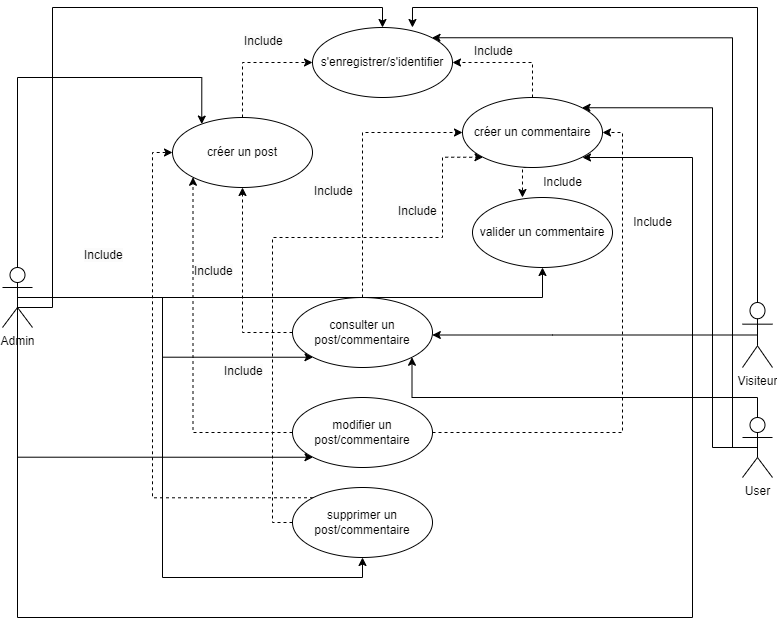

The diagram above was exported from draw.io. Its source (the exported page's mxGraphModel, read from the mxfile embedded in the PNG):
<mxGraphModel dx="1036" dy="614" grid="1" gridSize="10" guides="1" tooltips="1" connect="1" arrows="1" fold="1" page="1" pageScale="1" pageWidth="827" pageHeight="1169" math="0" shadow="0">
  <root>
    <mxCell id="0" />
    <mxCell id="1" parent="0" />
    <mxCell id="dfgDd3RqeD9BcJ6mxoy5-1" value="s'enregistrer/s'identifier" style="ellipse;whiteSpace=wrap;html=1;" parent="1" vertex="1">
      <mxGeometry x="330" y="40" width="140" height="70" as="geometry" />
    </mxCell>
    <mxCell id="dfgDd3RqeD9BcJ6mxoy5-8" style="edgeStyle=orthogonalEdgeStyle;rounded=0;orthogonalLoop=1;jettySize=auto;html=1;exitX=0.5;exitY=0;exitDx=0;exitDy=0;entryX=0;entryY=0.5;entryDx=0;entryDy=0;dashed=1;" parent="1" source="dfgDd3RqeD9BcJ6mxoy5-2" target="dfgDd3RqeD9BcJ6mxoy5-1" edge="1">
      <mxGeometry relative="1" as="geometry" />
    </mxCell>
    <mxCell id="dfgDd3RqeD9BcJ6mxoy5-2" value="créer un post" style="ellipse;whiteSpace=wrap;html=1;" parent="1" vertex="1">
      <mxGeometry x="190" y="130" width="140" height="70" as="geometry" />
    </mxCell>
    <mxCell id="dfgDd3RqeD9BcJ6mxoy5-9" style="edgeStyle=orthogonalEdgeStyle;rounded=0;orthogonalLoop=1;jettySize=auto;html=1;exitX=0.5;exitY=0;exitDx=0;exitDy=0;entryX=1;entryY=0.5;entryDx=0;entryDy=0;dashed=1;" parent="1" source="dfgDd3RqeD9BcJ6mxoy5-3" target="dfgDd3RqeD9BcJ6mxoy5-1" edge="1">
      <mxGeometry relative="1" as="geometry" />
    </mxCell>
    <mxCell id="dfgDd3RqeD9BcJ6mxoy5-11" style="edgeStyle=orthogonalEdgeStyle;rounded=0;orthogonalLoop=1;jettySize=auto;html=1;exitX=0.5;exitY=1;exitDx=0;exitDy=0;entryX=0.357;entryY=0;entryDx=0;entryDy=0;entryPerimeter=0;dashed=1;" parent="1" source="dfgDd3RqeD9BcJ6mxoy5-3" target="dfgDd3RqeD9BcJ6mxoy5-4" edge="1">
      <mxGeometry relative="1" as="geometry" />
    </mxCell>
    <mxCell id="dfgDd3RqeD9BcJ6mxoy5-3" value="créer un commentaire" style="ellipse;whiteSpace=wrap;html=1;" parent="1" vertex="1">
      <mxGeometry x="480" y="110" width="140" height="70" as="geometry" />
    </mxCell>
    <mxCell id="dfgDd3RqeD9BcJ6mxoy5-4" value="valider un commentaire" style="ellipse;whiteSpace=wrap;html=1;" parent="1" vertex="1">
      <mxGeometry x="490" y="210" width="140" height="70" as="geometry" />
    </mxCell>
    <mxCell id="dfgDd3RqeD9BcJ6mxoy5-10" style="edgeStyle=orthogonalEdgeStyle;rounded=0;orthogonalLoop=1;jettySize=auto;html=1;exitX=0.5;exitY=0;exitDx=0;exitDy=0;entryX=0;entryY=0.5;entryDx=0;entryDy=0;dashed=1;" parent="1" source="dfgDd3RqeD9BcJ6mxoy5-5" target="dfgDd3RqeD9BcJ6mxoy5-3" edge="1">
      <mxGeometry relative="1" as="geometry" />
    </mxCell>
    <mxCell id="dfgDd3RqeD9BcJ6mxoy5-17" style="edgeStyle=orthogonalEdgeStyle;rounded=0;orthogonalLoop=1;jettySize=auto;html=1;exitX=0;exitY=0.5;exitDx=0;exitDy=0;entryX=0.5;entryY=1;entryDx=0;entryDy=0;dashed=1;" parent="1" source="dfgDd3RqeD9BcJ6mxoy5-5" target="dfgDd3RqeD9BcJ6mxoy5-2" edge="1">
      <mxGeometry relative="1" as="geometry" />
    </mxCell>
    <mxCell id="dfgDd3RqeD9BcJ6mxoy5-5" value="consulter un post/commentaire" style="ellipse;whiteSpace=wrap;html=1;" parent="1" vertex="1">
      <mxGeometry x="310" y="310" width="140" height="70" as="geometry" />
    </mxCell>
    <mxCell id="dfgDd3RqeD9BcJ6mxoy5-12" style="edgeStyle=orthogonalEdgeStyle;rounded=0;orthogonalLoop=1;jettySize=auto;html=1;exitX=1;exitY=0.5;exitDx=0;exitDy=0;entryX=1;entryY=0.5;entryDx=0;entryDy=0;dashed=1;" parent="1" source="dfgDd3RqeD9BcJ6mxoy5-6" target="dfgDd3RqeD9BcJ6mxoy5-3" edge="1">
      <mxGeometry relative="1" as="geometry" />
    </mxCell>
    <mxCell id="dfgDd3RqeD9BcJ6mxoy5-18" style="edgeStyle=orthogonalEdgeStyle;rounded=0;orthogonalLoop=1;jettySize=auto;html=1;exitX=0;exitY=0.5;exitDx=0;exitDy=0;entryX=0;entryY=1;entryDx=0;entryDy=0;dashed=1;" parent="1" source="dfgDd3RqeD9BcJ6mxoy5-6" target="dfgDd3RqeD9BcJ6mxoy5-2" edge="1">
      <mxGeometry relative="1" as="geometry" />
    </mxCell>
    <mxCell id="dfgDd3RqeD9BcJ6mxoy5-6" value="modifier un post/commentaire" style="ellipse;whiteSpace=wrap;html=1;" parent="1" vertex="1">
      <mxGeometry x="310" y="410" width="140" height="70" as="geometry" />
    </mxCell>
    <mxCell id="dfgDd3RqeD9BcJ6mxoy5-16" style="edgeStyle=orthogonalEdgeStyle;rounded=0;orthogonalLoop=1;jettySize=auto;html=1;exitX=0;exitY=0.5;exitDx=0;exitDy=0;dashed=1;entryX=0;entryY=1;entryDx=0;entryDy=0;" parent="1" source="dfgDd3RqeD9BcJ6mxoy5-7" target="dfgDd3RqeD9BcJ6mxoy5-3" edge="1">
      <mxGeometry relative="1" as="geometry">
        <mxPoint x="430" y="170" as="targetPoint" />
        <Array as="points">
          <mxPoint x="290" y="535" />
          <mxPoint x="290" y="250" />
          <mxPoint x="460" y="250" />
          <mxPoint x="460" y="170" />
        </Array>
      </mxGeometry>
    </mxCell>
    <mxCell id="dfgDd3RqeD9BcJ6mxoy5-19" style="edgeStyle=orthogonalEdgeStyle;rounded=0;orthogonalLoop=1;jettySize=auto;html=1;exitX=0;exitY=0;exitDx=0;exitDy=0;entryX=0;entryY=0.5;entryDx=0;entryDy=0;dashed=1;" parent="1" source="dfgDd3RqeD9BcJ6mxoy5-7" target="dfgDd3RqeD9BcJ6mxoy5-2" edge="1">
      <mxGeometry relative="1" as="geometry">
        <Array as="points">
          <mxPoint x="170" y="510" />
          <mxPoint x="170" y="165" />
        </Array>
      </mxGeometry>
    </mxCell>
    <mxCell id="dfgDd3RqeD9BcJ6mxoy5-7" value="supprimer un post/commentaire" style="ellipse;whiteSpace=wrap;html=1;" parent="1" vertex="1">
      <mxGeometry x="310" y="500" width="140" height="70" as="geometry" />
    </mxCell>
    <mxCell id="dfgDd3RqeD9BcJ6mxoy5-20" value="Include" style="text;html=1;align=center;verticalAlign=middle;resizable=0;points=[];autosize=1;strokeColor=none;fillColor=none;" parent="1" vertex="1">
      <mxGeometry x="640" y="220" width="60" height="30" as="geometry" />
    </mxCell>
    <mxCell id="dfgDd3RqeD9BcJ6mxoy5-21" value="&lt;span style=&quot;color: rgb(0, 0, 0); font-family: Helvetica; font-size: 12px; font-style: normal; font-variant-ligatures: normal; font-variant-caps: normal; font-weight: 400; letter-spacing: normal; orphans: 2; text-align: center; text-indent: 0px; text-transform: none; widows: 2; word-spacing: 0px; -webkit-text-stroke-width: 0px; background-color: rgb(251, 251, 251); text-decoration-thickness: initial; text-decoration-style: initial; text-decoration-color: initial; float: none; display: inline !important;&quot;&gt;Include&lt;/span&gt;" style="text;whiteSpace=wrap;html=1;" parent="1" vertex="1">
      <mxGeometry x="330" y="190" width="70" height="40" as="geometry" />
    </mxCell>
    <mxCell id="dfgDd3RqeD9BcJ6mxoy5-22" value="&lt;span style=&quot;color: rgb(0, 0, 0); font-family: Helvetica; font-size: 12px; font-style: normal; font-variant-ligatures: normal; font-variant-caps: normal; font-weight: 400; letter-spacing: normal; orphans: 2; text-align: center; text-indent: 0px; text-transform: none; widows: 2; word-spacing: 0px; -webkit-text-stroke-width: 0px; background-color: rgb(251, 251, 251); text-decoration-thickness: initial; text-decoration-style: initial; text-decoration-color: initial; float: none; display: inline !important;&quot;&gt;Include&lt;/span&gt;" style="text;whiteSpace=wrap;html=1;" parent="1" vertex="1">
      <mxGeometry x="240" y="370" width="70" height="40" as="geometry" />
    </mxCell>
    <mxCell id="dfgDd3RqeD9BcJ6mxoy5-23" value="&lt;span style=&quot;color: rgb(0, 0, 0); font-family: Helvetica; font-size: 12px; font-style: normal; font-variant-ligatures: normal; font-variant-caps: normal; font-weight: 400; letter-spacing: normal; orphans: 2; text-align: center; text-indent: 0px; text-transform: none; widows: 2; word-spacing: 0px; -webkit-text-stroke-width: 0px; background-color: rgb(251, 251, 251); text-decoration-thickness: initial; text-decoration-style: initial; text-decoration-color: initial; float: none; display: inline !important;&quot;&gt;Include&lt;/span&gt;" style="text;whiteSpace=wrap;html=1;" parent="1" vertex="1">
      <mxGeometry x="210" y="270" width="70" height="40" as="geometry" />
    </mxCell>
    <mxCell id="dfgDd3RqeD9BcJ6mxoy5-24" value="&#10;&lt;span style=&quot;color: rgb(0, 0, 0); font-family: Helvetica; font-size: 12px; font-style: normal; font-variant-ligatures: normal; font-variant-caps: normal; font-weight: 400; letter-spacing: normal; orphans: 2; text-align: center; text-indent: 0px; text-transform: none; widows: 2; word-spacing: 0px; -webkit-text-stroke-width: 0px; background-color: rgb(251, 251, 251); text-decoration-thickness: initial; text-decoration-style: initial; text-decoration-color: initial; float: none; display: inline !important;&quot;&gt;Include&lt;/span&gt;&#10;&#10;" style="text;whiteSpace=wrap;html=1;" parent="1" vertex="1">
      <mxGeometry x="100" y="240" width="70" height="40" as="geometry" />
    </mxCell>
    <mxCell id="dfgDd3RqeD9BcJ6mxoy5-27" value="&lt;span style=&quot;color: rgb(0, 0, 0); font-family: Helvetica; font-size: 12px; font-style: normal; font-variant-ligatures: normal; font-variant-caps: normal; font-weight: 400; letter-spacing: normal; orphans: 2; text-align: center; text-indent: 0px; text-transform: none; widows: 2; word-spacing: 0px; -webkit-text-stroke-width: 0px; background-color: rgb(251, 251, 251); text-decoration-thickness: initial; text-decoration-style: initial; text-decoration-color: initial; float: none; display: inline !important;&quot;&gt;Include&lt;/span&gt;" style="text;whiteSpace=wrap;html=1;" parent="1" vertex="1">
      <mxGeometry x="414" y="210" width="50" height="40" as="geometry" />
    </mxCell>
    <mxCell id="dfgDd3RqeD9BcJ6mxoy5-28" value="&lt;span style=&quot;color: rgb(0, 0, 0); font-family: Helvetica; font-size: 12px; font-style: normal; font-variant-ligatures: normal; font-variant-caps: normal; font-weight: 400; letter-spacing: normal; orphans: 2; text-align: center; text-indent: 0px; text-transform: none; widows: 2; word-spacing: 0px; -webkit-text-stroke-width: 0px; background-color: rgb(251, 251, 251); text-decoration-thickness: initial; text-decoration-style: initial; text-decoration-color: initial; float: none; display: inline !important;&quot;&gt;Include&lt;/span&gt;" style="text;whiteSpace=wrap;html=1;" parent="1" vertex="1">
      <mxGeometry x="260" y="40" width="70" height="40" as="geometry" />
    </mxCell>
    <mxCell id="dfgDd3RqeD9BcJ6mxoy5-29" value="&lt;span style=&quot;color: rgb(0, 0, 0); font-family: Helvetica; font-size: 12px; font-style: normal; font-variant-ligatures: normal; font-variant-caps: normal; font-weight: 400; letter-spacing: normal; orphans: 2; text-align: center; text-indent: 0px; text-transform: none; widows: 2; word-spacing: 0px; -webkit-text-stroke-width: 0px; background-color: rgb(251, 251, 251); text-decoration-thickness: initial; text-decoration-style: initial; text-decoration-color: initial; float: none; display: inline !important;&quot;&gt;Include&lt;/span&gt;" style="text;whiteSpace=wrap;html=1;" parent="1" vertex="1">
      <mxGeometry x="490" y="50" width="70" height="40" as="geometry" />
    </mxCell>
    <mxCell id="dfgDd3RqeD9BcJ6mxoy5-31" style="edgeStyle=orthogonalEdgeStyle;rounded=0;orthogonalLoop=1;jettySize=auto;html=1;exitX=0.5;exitY=0.5;exitDx=0;exitDy=0;exitPerimeter=0;entryX=0.5;entryY=0;entryDx=0;entryDy=0;" parent="1" source="dfgDd3RqeD9BcJ6mxoy5-30" target="dfgDd3RqeD9BcJ6mxoy5-1" edge="1">
      <mxGeometry relative="1" as="geometry">
        <Array as="points">
          <mxPoint x="70" y="320" />
          <mxPoint x="70" y="20" />
          <mxPoint x="400" y="20" />
        </Array>
      </mxGeometry>
    </mxCell>
    <mxCell id="dfgDd3RqeD9BcJ6mxoy5-32" style="edgeStyle=orthogonalEdgeStyle;rounded=0;orthogonalLoop=1;jettySize=auto;html=1;exitX=0.5;exitY=0.5;exitDx=0;exitDy=0;exitPerimeter=0;entryX=0.209;entryY=0.094;entryDx=0;entryDy=0;entryPerimeter=0;" parent="1" source="dfgDd3RqeD9BcJ6mxoy5-30" target="dfgDd3RqeD9BcJ6mxoy5-2" edge="1">
      <mxGeometry relative="1" as="geometry">
        <Array as="points">
          <mxPoint x="35" y="90" />
          <mxPoint x="219" y="90" />
        </Array>
      </mxGeometry>
    </mxCell>
    <mxCell id="dfgDd3RqeD9BcJ6mxoy5-33" style="edgeStyle=orthogonalEdgeStyle;rounded=0;orthogonalLoop=1;jettySize=auto;html=1;exitX=0.5;exitY=0.5;exitDx=0;exitDy=0;exitPerimeter=0;entryX=0;entryY=1;entryDx=0;entryDy=0;" parent="1" source="dfgDd3RqeD9BcJ6mxoy5-30" target="dfgDd3RqeD9BcJ6mxoy5-5" edge="1">
      <mxGeometry relative="1" as="geometry" />
    </mxCell>
    <mxCell id="dfgDd3RqeD9BcJ6mxoy5-34" style="edgeStyle=orthogonalEdgeStyle;rounded=0;orthogonalLoop=1;jettySize=auto;html=1;exitX=0.5;exitY=0.5;exitDx=0;exitDy=0;exitPerimeter=0;entryX=0;entryY=1;entryDx=0;entryDy=0;" parent="1" source="dfgDd3RqeD9BcJ6mxoy5-30" target="dfgDd3RqeD9BcJ6mxoy5-6" edge="1">
      <mxGeometry relative="1" as="geometry">
        <Array as="points">
          <mxPoint x="35" y="470" />
        </Array>
      </mxGeometry>
    </mxCell>
    <mxCell id="dfgDd3RqeD9BcJ6mxoy5-35" style="edgeStyle=orthogonalEdgeStyle;rounded=0;orthogonalLoop=1;jettySize=auto;html=1;exitX=0.5;exitY=0.5;exitDx=0;exitDy=0;exitPerimeter=0;entryX=0.5;entryY=1;entryDx=0;entryDy=0;" parent="1" source="dfgDd3RqeD9BcJ6mxoy5-30" target="dfgDd3RqeD9BcJ6mxoy5-7" edge="1">
      <mxGeometry relative="1" as="geometry" />
    </mxCell>
    <mxCell id="dfgDd3RqeD9BcJ6mxoy5-36" style="edgeStyle=orthogonalEdgeStyle;rounded=0;orthogonalLoop=1;jettySize=auto;html=1;exitX=0.5;exitY=0.5;exitDx=0;exitDy=0;exitPerimeter=0;" parent="1" source="dfgDd3RqeD9BcJ6mxoy5-30" edge="1">
      <mxGeometry relative="1" as="geometry">
        <mxPoint x="600" y="170" as="targetPoint" />
        <Array as="points">
          <mxPoint x="35" y="630" />
          <mxPoint x="710" y="630" />
          <mxPoint x="710" y="170" />
        </Array>
      </mxGeometry>
    </mxCell>
    <mxCell id="dfgDd3RqeD9BcJ6mxoy5-37" style="edgeStyle=orthogonalEdgeStyle;rounded=0;orthogonalLoop=1;jettySize=auto;html=1;exitX=0.5;exitY=0.5;exitDx=0;exitDy=0;exitPerimeter=0;entryX=0.5;entryY=1;entryDx=0;entryDy=0;" parent="1" source="dfgDd3RqeD9BcJ6mxoy5-30" target="dfgDd3RqeD9BcJ6mxoy5-4" edge="1">
      <mxGeometry relative="1" as="geometry" />
    </mxCell>
    <mxCell id="dfgDd3RqeD9BcJ6mxoy5-30" value="Admin" style="shape=umlActor;verticalLabelPosition=bottom;verticalAlign=top;html=1;outlineConnect=0;" parent="1" vertex="1">
      <mxGeometry x="20" y="280" width="30" height="60" as="geometry" />
    </mxCell>
    <mxCell id="dfgDd3RqeD9BcJ6mxoy5-40" style="edgeStyle=orthogonalEdgeStyle;rounded=0;orthogonalLoop=1;jettySize=auto;html=1;exitX=0.5;exitY=0.5;exitDx=0;exitDy=0;exitPerimeter=0;" parent="1" source="dfgDd3RqeD9BcJ6mxoy5-38" target="dfgDd3RqeD9BcJ6mxoy5-5" edge="1">
      <mxGeometry relative="1" as="geometry">
        <Array as="points">
          <mxPoint x="570" y="348" />
          <mxPoint x="570" y="348" />
        </Array>
      </mxGeometry>
    </mxCell>
    <mxCell id="dfgDd3RqeD9BcJ6mxoy5-42" style="edgeStyle=orthogonalEdgeStyle;rounded=0;orthogonalLoop=1;jettySize=auto;html=1;exitX=0.5;exitY=0.5;exitDx=0;exitDy=0;exitPerimeter=0;entryX=0.714;entryY=0;entryDx=0;entryDy=0;entryPerimeter=0;" parent="1" source="dfgDd3RqeD9BcJ6mxoy5-38" target="dfgDd3RqeD9BcJ6mxoy5-1" edge="1">
      <mxGeometry relative="1" as="geometry">
        <Array as="points">
          <mxPoint x="775" y="20" />
          <mxPoint x="430" y="20" />
        </Array>
      </mxGeometry>
    </mxCell>
    <mxCell id="dfgDd3RqeD9BcJ6mxoy5-38" value="Visiteur" style="shape=umlActor;verticalLabelPosition=bottom;verticalAlign=top;html=1;outlineConnect=0;" parent="1" vertex="1">
      <mxGeometry x="760" y="315" width="30" height="65" as="geometry" />
    </mxCell>
    <mxCell id="dfgDd3RqeD9BcJ6mxoy5-46" style="edgeStyle=orthogonalEdgeStyle;rounded=0;orthogonalLoop=1;jettySize=auto;html=1;exitX=0.5;exitY=0.5;exitDx=0;exitDy=0;exitPerimeter=0;entryX=1;entryY=0;entryDx=0;entryDy=0;" parent="1" source="dfgDd3RqeD9BcJ6mxoy5-44" target="dfgDd3RqeD9BcJ6mxoy5-1" edge="1">
      <mxGeometry relative="1" as="geometry">
        <Array as="points">
          <mxPoint x="750" y="460" />
          <mxPoint x="750" y="50" />
        </Array>
      </mxGeometry>
    </mxCell>
    <mxCell id="dfgDd3RqeD9BcJ6mxoy5-49" style="edgeStyle=orthogonalEdgeStyle;rounded=0;orthogonalLoop=1;jettySize=auto;html=1;exitX=0.5;exitY=0.5;exitDx=0;exitDy=0;exitPerimeter=0;entryX=1;entryY=1;entryDx=0;entryDy=0;" parent="1" source="dfgDd3RqeD9BcJ6mxoy5-44" target="dfgDd3RqeD9BcJ6mxoy5-5" edge="1">
      <mxGeometry relative="1" as="geometry">
        <Array as="points">
          <mxPoint x="775" y="410" />
          <mxPoint x="430" y="410" />
        </Array>
      </mxGeometry>
    </mxCell>
    <mxCell id="dfgDd3RqeD9BcJ6mxoy5-50" style="edgeStyle=orthogonalEdgeStyle;rounded=0;orthogonalLoop=1;jettySize=auto;html=1;exitX=0.5;exitY=0.5;exitDx=0;exitDy=0;exitPerimeter=0;entryX=1;entryY=0;entryDx=0;entryDy=0;" parent="1" source="dfgDd3RqeD9BcJ6mxoy5-44" target="dfgDd3RqeD9BcJ6mxoy5-3" edge="1">
      <mxGeometry relative="1" as="geometry">
        <Array as="points">
          <mxPoint x="730" y="460" />
          <mxPoint x="730" y="120" />
        </Array>
      </mxGeometry>
    </mxCell>
    <mxCell id="dfgDd3RqeD9BcJ6mxoy5-44" value="User" style="shape=umlActor;verticalLabelPosition=bottom;verticalAlign=top;html=1;outlineConnect=0;" parent="1" vertex="1">
      <mxGeometry x="760" y="430" width="30" height="60" as="geometry" />
    </mxCell>
    <mxCell id="dfgDd3RqeD9BcJ6mxoy5-51" value="Include" style="text;html=1;align=center;verticalAlign=middle;resizable=0;points=[];autosize=1;strokeColor=none;fillColor=none;" parent="1" vertex="1">
      <mxGeometry x="550" y="180" width="60" height="30" as="geometry" />
    </mxCell>
  </root>
</mxGraphModel>